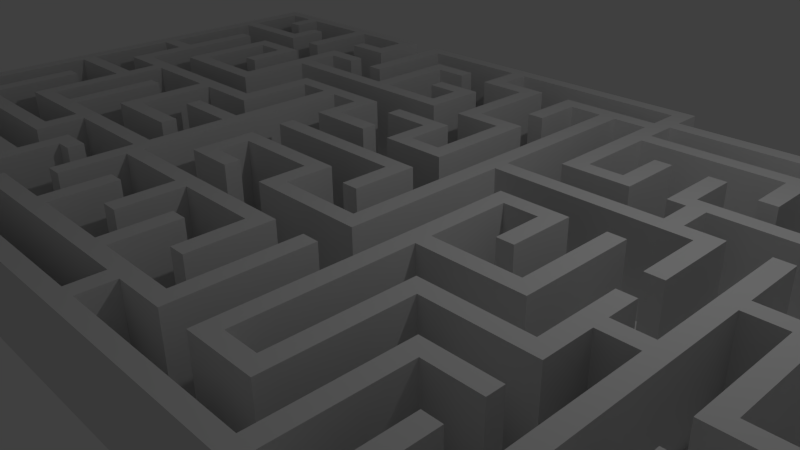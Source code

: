 # Source: maze_floor.blend  (saved by Blender 2.71.0; exported with 4.5.12 LTS)
import bpy
from mathutils import Matrix  # noqa: F401  (used for matrix-valued properties, if any)

bpy.ops.wm.read_factory_settings(use_empty=True)
scene = bpy.context.scene
scene.name = 'Scene'

# ---- collections
col_collection_1 = bpy.data.collections.new('Collection 1'); scene.collection.children.link(col_collection_1)

# ---- materials (node trees are filled in below, after node groups)
mat_material__1 = bpy.data.materials.new('Material__1')
mat_material__1.alpha_threshold = 0.0
mat_material__1.use_transparent_shadow = False
mat_material__1.roughness = 0.5
mat_material__1.line_color = (0.0, 0.0, 0.0, 1.0)

# ---- material node trees

# ---- world
world_world = bpy.data.worlds.new('World'); scene.world = world_world
world_world.color = (0.05088, 0.05088, 0.05088)
world_world.use_sun_shadow = False
world_world.sun_shadow_jitter_overblur = 0.0
world_world.cycles.sampling_method = 'MANUAL'
world_world.cycles.sample_map_resolution = 256

# ---- cameras
cam_camera = bpy.data.cameras.new('Camera')
cam_camera.clip_end = 100.0
cam_camera.lens = 35.0
cam_camera.sensor_width = 32.0
cam_camera.sensor_height = 18.0
cam_camera.ortho_scale = 7.314
cam_camera.dof.focus_distance = 0.0
cam_camera.dof.aperture_fstop = 128.0

# ---- lights
light_lamp = bpy.data.lights.new('Lamp', 'POINT')
light_lamp.transmission_factor = 0.0
light_lamp.cutoff_distance = 30.0
light_lamp.energy = 100.0
light_lamp.shadow_buffer_clip_start = 1.001
light_lamp.shadow_soft_size = 0.1
light_lamp.shadow_maximum_resolution = 0.006
light_lamp.use_absolute_resolution = True
light_lamp.cycles.use_multiple_importance_sampling = False

# ---- meshes
me_labirinto = bpy.data.meshes.new('LABIRINTO')
me_labirinto.from_pydata([(124.0, -93.97, 40.0), (124.0, -116.6, 40.0), (132.0, -116.6, 40.0), (132.0, -93.97, 40.0), (-116.0, -78.86, 40.0), (-124.0, -93.97, 40.0), (-124.0, -101.5, 40.0), (-124.0, -116.6, 40.0), (-124.0, -124.2, 40.0), (-236.0, -116.6, 40.0), (-244.0, -124.2, 40.0), (-236.0, -10.86, 40.0), (-236.0, -3.306, 40.0), (-236.0, 42.03, 40.0), (-236.0, 49.58, 40.0), (-220.0, 42.03, 40.0), (-220.0, 49.58, 40.0), (-212.0, 19.36, 40.0), (-220.0, 11.81, 40.0), (-196.0, 11.81, 40.0), (-188.0, 11.81, 40.0), (-148.0, 11.81, 40.0), (-140.0, 11.81, 40.0), (-116.0, 19.36, 40.0), (-108.0, 11.81, 40.0), (-108.0, 49.58, 40.0), (-116.0, 57.14, 40.0), (-92.0, 49.58, 40.0), (-84.0, 49.58, 40.0), (-92.0, -3.306, 40.0), (-92.0, -10.86, 40.0), (-124.0, -10.86, 40.0), (-124.0, -3.306, 40.0), (-140.0, -25.97, 40.0), (-148.0, -33.53, 40.0), (-108.0, -25.97, 40.0), (-108.0, -33.53, 40.0), (-196.0, -3.306, 40.0), (-196.0, -10.86, 40.0), (-188.0, -48.64, 40.0), (-196.0, -56.19, 40.0), (-172.0, -48.64, 40.0), (-164.0, -48.64, 40.0), (-172.0, -3.306, 40.0), (-164.0, -3.306, 40.0), (-220.0, -101.5, 40.0), (-220.0, -93.97, 40.0), (-124.0, -71.31, 40.0), (-108.0, -71.31, 40.0), (-108.0, -78.86, 40.0), (-116.0, -131.8, 40.0), (-124.0, -139.3, 40.0), (4.0, -131.8, 40.0), (12.0, -131.8, 40.0), (4.0, -116.6, 40.0), (12.0, -116.6, 40.0), (-12.0, -109.1, 40.0), (-20.0, -109.1, 40.0), (-60.0, -109.1, 40.0), (-68.0, -109.1, 40.0), (-100.0, -116.6, 40.0), (-100.0, -109.1, 40.0), (-68.0, -78.86, 40.0), (-60.0, -78.86, 40.0), (-20.0, -78.86, 40.0), (-12.0, -78.86, 40.0), (28.0, -109.1, 40.0), (36.0, -116.6, 40.0), (28.0, -56.19, 40.0), (36.0, -56.19, 40.0), (100.0, -131.8, 40.0), (108.0, -131.8, 40.0), (108.0, -78.86, 40.0), (100.0, -71.31, 40.0), (132.0, -71.31, 40.0), (132.0, -78.86, 40.0), (148.0, -131.8, 40.0), (156.0, -139.3, 40.0), (156.0, -93.97, 40.0), (156.0, -86.42, 40.0), (148.0, -33.53, 40.0), (148.0, -25.97, 40.0), (132.0, -33.53, 40.0), (132.0, -25.97, 40.0), (124.0, -48.64, 40.0), (132.0, -56.19, 40.0), (84.0, -56.19, 40.0), (76.0, -48.64, 40.0), (76.0, -109.1, 40.0), (84.0, -116.6, 40.0), (60.0, -109.1, 40.0), (52.0, -116.6, 40.0), (60.0, -33.53, 40.0), (60.0, -25.97, 40.0), (60.0, 11.81, 40.0), (52.0, 19.36, 40.0), (76.0, 11.81, 40.0), (84.0, 19.36, 40.0), (84.0, -10.86, 40.0), (76.0, -10.86, 40.0), (100.0, -25.97, 40.0), (108.0, -33.53, 40.0), (100.0, 19.36, 40.0), (108.0, 19.36, 40.0), (124.0, -10.86, 40.0), (132.0, -10.86, 40.0), (156.0, 4.25, 40.0), (156.0, 11.81, 40.0), (148.0, 42.03, 40.0), (156.0, 42.03, 40.0), (172.0, 4.25, 40.0), (180.0, 11.81, 40.0), (180.0, -41.08, 40.0), (172.0, -48.64, 40.0), (196.0, -41.08, 40.0), (196.0, -48.64, 40.0), (172.0, -86.42, 40.0), (180.0, -86.42, 40.0), (180.0, -71.31, 40.0), (172.0, -63.75, 40.0), (212.0, -63.75, 40.0), (220.0, -71.31, 40.0), (212.0, -25.97, 40.0), (220.0, -18.42, 40.0), (204.0, -18.42, 40.0), (196.0, -25.97, 40.0), (196.0, 11.81, 40.0), (204.0, 11.81, 40.0), (196.0, -86.42, 40.0), (196.0, -93.97, 40.0), (-236.0, 102.5, 40.0), (-236.0, 110.0, 40.0), (-236.0, 140.2, 40.0), (-244.0, 146.9, 40.0), (-220.0, 140.2, 40.0), (-212.0, 140.2, 40.0), (-172.0, 140.2, 40.0), (-164.0, 140.2, 40.0), (-132.0, 140.2, 40.0), (-124.0, 146.9, 40.0), (-132.0, 125.1, 40.0), (-124.0, 117.6, 40.0), (-148.0, 117.6, 40.0), (-148.0, 125.1, 40.0), (-164.0, 102.5, 40.0), (-172.0, 102.5, 40.0), (-212.0, 125.1, 40.0), (-220.0, 125.1, 40.0), (-196.0, 110.0, 40.0), (-188.0, 102.5, 40.0), (-196.0, 125.1, 40.0), (-188.0, 125.1, 40.0), (-220.0, 87.36, 40.0), (-212.0, 87.36, 40.0), (-68.0, 49.58, 40.0), (-60.0, 57.14, 40.0), (-60.0, 34.47, 40.0), (-68.0, 26.92, 40.0), (-36.0, 34.47, 40.0), (-36.0, 26.92, 40.0), (-92.0, -48.64, 40.0), (-84.0, -56.19, 40.0), (-92.0, -56.19, 40.0), (-84.0, -63.75, 40.0), (-44.0, -63.75, 40.0), (-36.0, -63.75, 40.0), (4.0, -63.75, 40.0), (12.0, -56.19, 40.0), (12.0, -93.97, 40.0), (4.0, -93.97, 40.0), (-36.0, -93.97, 40.0), (-44.0, -93.97, 40.0), (-84.0, -93.97, 40.0), (-92.0, -93.97, 40.0), (-140.0, -56.19, 40.0), (-148.0, -56.19, 40.0), (-148.0, -71.31, 40.0), (-140.0, -78.86, 40.0), (-212.0, -71.31, 40.0), (-220.0, -78.86, 40.0), (-220.0, -25.97, 40.0), (-212.0, -25.97, 40.0), (4.0, 4.25, 40.0), (4.0, -18.42, 40.0), (12.0, -18.42, 40.0), (12.0, 11.81, 40.0), (-68.0, 4.25, 40.0), (-68.0, 11.81, 40.0), (-172.0, 79.81, 40.0), (-172.0, 57.14, 40.0), (-164.0, 57.14, 40.0), (-164.0, 87.36, 40.0), (-188.0, 79.81, 40.0), (-196.0, 87.36, 40.0), (-188.0, 42.03, 40.0), (-196.0, 34.47, 40.0), (-148.0, 42.03, 40.0), (-140.0, 34.47, 40.0), (-140.0, 72.25, 40.0), (-140.0, 79.81, 40.0), (-140.0, 94.92, 40.0), (-148.0, 102.5, 40.0), (-124.0, 102.5, 40.0), (-124.0, 94.92, 40.0), (-84.0, 79.81, 40.0), (-76.0, 79.81, 40.0), (-76.0, 117.6, 40.0), (-84.0, 125.1, 40.0), (-60.0, 125.1, 40.0), (-60.0, 117.6, 40.0), (-44.0, 79.81, 40.0), (-36.0, 72.25, 40.0), (-44.0, 94.92, 40.0), (-36.0, 102.5, 40.0), (-60.0, 94.92, 40.0), (-60.0, 102.5, 40.0), (220.0, -86.42, 40.0), (212.0, -86.42, 40.0), (212.0, -109.1, 40.0), (220.0, -116.6, 40.0), (180.0, -116.6, 40.0), (172.0, -109.1, 40.0), (180.0, -131.8, 40.0), (172.0, -139.3, 40.0), (236.0, -131.8, 40.0), (244.0, -139.3, 40.0), (236.0, -3.306, 40.0), (236.0, 4.25, 40.0), (220.0, -3.306, 40.0), (220.0, 4.25, 40.0), (236.0, 49.58, 40.0), (244.0, 57.14, 40.0), (228.0, 57.14, 40.0), (220.0, 57.14, 40.0), (204.0, 49.58, 40.0), (204.0, 57.14, 40.0), (196.0, 34.47, 40.0), (204.0, 34.47, 40.0), (212.0, 26.92, 40.0), (212.0, 34.47, 40.0), (172.0, 26.92, 40.0), (172.0, 34.47, 40.0), (196.0, 87.36, 40.0), (204.0, 87.36, 40.0), (220.0, 125.1, 40.0), (228.0, 132.7, 40.0), (180.0, 125.1, 40.0), (172.0, 125.1, 40.0), (180.0, 110.0, 40.0), (180.0, 102.5, 40.0), (204.0, 110.0, 40.0), (204.0, 102.5, 40.0), (180.0, 79.81, 40.0), (172.0, 79.81, 40.0), (60.0, 125.1, 40.0), (60.0, 132.7, 40.0), (52.0, 125.1, 40.0), (52.0, 117.6, 40.0), (60.0, 110.0, 40.0), (60.0, 102.5, 40.0), (124.0, 102.5, 40.0), (132.0, 110.0, 40.0), (132.0, 79.81, 40.0), (124.0, 79.81, 40.0), (60.0, 64.69, 40.0), (52.0, 57.14, 40.0), (76.0, 64.69, 40.0), (84.0, 57.14, 40.0), (76.0, 87.36, 40.0), (84.0, 87.36, 40.0), (36.0, 117.6, 40.0), (28.0, 117.6, 40.0), (36.0, 42.03, 40.0), (36.0, 34.47, 40.0), (108.0, 42.03, 40.0), (116.0, 42.03, 40.0), (108.0, 57.14, 40.0), (116.0, 57.14, 40.0), (108.0, 64.69, 40.0), (100.0, 57.14, 40.0), (100.0, 87.36, 40.0), (108.0, 87.36, 40.0), (148.0, 64.69, 40.0), (156.0, 64.69, 40.0), (148.0, 110.0, 40.0), (156.0, 110.0, 40.0), (172.0, 57.14, 40.0), (180.0, 64.69, 40.0), (180.0, 49.58, 40.0), (172.0, 49.58, 40.0), (124.0, 34.47, 40.0), (132.0, 42.03, 40.0), (132.0, 4.25, 40.0), (124.0, 4.25, 40.0), (28.0, -33.53, 40.0), (36.0, -41.08, 40.0), (-12.0, -33.53, 40.0), (-20.0, -41.08, 40.0), (-20.0, -18.42, 40.0), (-12.0, -10.86, 40.0), (-60.0, -18.42, 40.0), (-68.0, -10.86, 40.0), (-60.0, -33.53, 40.0), (-68.0, -41.08, 40.0), (-44.0, -33.53, 40.0), (-44.0, -41.08, 40.0), (12.0, 117.6, 40.0), (4.0, 125.1, 40.0), (12.0, 94.92, 40.0), (4.0, 94.92, 40.0), (52.0, 140.2, 40.0), (60.0, 146.9, 40.0), (-36.0, 140.2, 40.0), (-44.0, 140.2, 40.0), (-36.0, 125.1, 40.0), (-44.0, 117.6, 40.0), (-20.0, 117.6, 40.0), (-12.0, 125.1, 40.0), (-12.0, 79.81, 40.0), (-20.0, 72.25, 40.0), (4.0, 72.25, 40.0), (12.0, 79.81, 40.0), (4.0, 34.47, 40.0), (12.0, 26.92, 40.0), (-12.0, 34.47, 40.0), (-20.0, 26.92, 40.0), (-20.0, 49.58, 40.0), (-12.0, 57.14, 40.0), (-44.0, 49.58, 40.0), (-44.0, 57.14, 40.0), (-100.0, 140.2, 40.0), (-108.0, 146.9, 40.0), (-100.0, 94.92, 40.0), (-108.0, 94.92, 40.0), (132.0, -116.6, 0.0), (132.0, -93.97, 0.0), (124.0, -116.6, 0.0), (124.0, -93.97, 0.0), (-92.0, -48.64, 0.0), (-164.0, -48.64, 0.0), (-92.0, -10.86, 0.0), (-124.0, -10.86, 0.0), (-124.0, -3.306, 0.0), (-92.0, -3.306, 0.0), (-92.0, 49.58, 0.0), (-108.0, 49.58, 0.0), (-108.0, 11.81, 0.0), (-140.0, 11.81, 0.0), (-140.0, -25.97, 0.0), (-108.0, -25.97, 0.0), (-108.0, -33.53, 0.0), (-148.0, -33.53, 0.0), (-148.0, 11.81, 0.0), (-188.0, 11.81, 0.0), (-188.0, -48.64, 0.0), (-172.0, -48.64, 0.0), (-172.0, -3.306, 0.0), (-164.0, -3.306, 0.0), (-196.0, -56.19, 0.0), (-148.0, -56.19, 0.0), (-196.0, -10.86, 0.0), (-236.0, -10.86, 0.0), (-196.0, -3.306, 0.0), (-236.0, -3.306, 0.0), (-196.0, 11.81, 0.0), (-220.0, 11.81, 0.0), (-220.0, 42.03, 0.0), (-236.0, 42.03, 0.0), (-236.0, -116.6, 0.0), (-124.0, -116.6, 0.0), (-124.0, -101.5, 0.0), (-220.0, -101.5, 0.0), (-220.0, -93.97, 0.0), (-124.0, -93.97, 0.0), (-124.0, -71.31, 0.0), (-108.0, -71.31, 0.0), (-108.0, -78.86, 0.0), (-116.0, -78.86, 0.0), (-116.0, -131.8, 0.0), (4.0, -131.8, 0.0), (4.0, -116.6, 0.0), (-100.0, -116.6, 0.0), (-100.0, -109.1, 0.0), (-68.0, -109.1, 0.0), (-68.0, -78.86, 0.0), (-60.0, -78.86, 0.0), (-60.0, -109.1, 0.0), (-20.0, -109.1, 0.0), (-20.0, -78.86, 0.0), (-12.0, -78.86, 0.0), (-12.0, -109.1, 0.0), (28.0, -109.1, 0.0), (28.0, -56.19, 0.0), (36.0, -56.19, 0.0), (36.0, -116.6, 0.0), (12.0, -116.6, 0.0), (12.0, -131.8, 0.0), (100.0, -131.8, 0.0), (100.0, -71.31, 0.0), (132.0, -71.31, 0.0), (132.0, -78.86, 0.0), (108.0, -78.86, 0.0), (108.0, -131.8, 0.0), (148.0, -131.8, 0.0), (148.0, -33.53, 0.0), (132.0, -33.53, 0.0), (132.0, -56.19, 0.0), (84.0, -56.19, 0.0), (84.0, -116.6, 0.0), (52.0, -116.6, 0.0), (52.0, 19.36, 0.0), (84.0, 19.36, 0.0), (84.0, -10.86, 0.0), (76.0, -10.86, 0.0), (76.0, 11.81, 0.0), (60.0, 11.81, 0.0), (60.0, -25.97, 0.0), (100.0, -25.97, 0.0), (100.0, 19.36, 0.0), (108.0, 19.36, 0.0), (108.0, -33.53, 0.0), (60.0, -33.53, 0.0), (60.0, -109.1, 0.0), (76.0, -109.1, 0.0), (76.0, -48.64, 0.0), (124.0, -48.64, 0.0), (124.0, -10.86, 0.0), (132.0, -10.86, 0.0), (132.0, -25.97, 0.0), (148.0, -25.97, 0.0), (148.0, 42.03, 0.0), (156.0, 42.03, 0.0), (156.0, 11.81, 0.0), (180.0, 11.81, 0.0), (180.0, -41.08, 0.0), (196.0, -41.08, 0.0), (196.0, -48.64, 0.0), (172.0, -48.64, 0.0), (172.0, 4.25, 0.0), (156.0, 4.25, 0.0), (156.0, -86.42, 0.0), (172.0, -86.42, 0.0), (172.0, -63.75, 0.0), (212.0, -63.75, 0.0), (212.0, -25.97, 0.0), (196.0, -25.97, 0.0), (196.0, 11.81, 0.0), (204.0, 11.81, 0.0), (204.0, -18.42, 0.0), (220.0, -18.42, 0.0), (220.0, -71.31, 0.0), (180.0, -71.31, 0.0), (180.0, -86.42, 0.0), (196.0, -86.42, 0.0), (196.0, -93.97, 0.0), (156.0, -93.97, 0.0), (156.0, -139.3, 0.0), (-124.0, -139.3, 0.0), (-124.0, -124.2, 0.0), (-244.0, -124.2, 0.0), (-244.0, 146.9, 0.0), (-124.0, 146.9, 0.0), (-124.0, 117.6, 0.0), (-148.0, 117.6, 0.0), (-148.0, 125.1, 0.0), (-132.0, 125.1, 0.0), (-132.0, 140.2, 0.0), (-164.0, 140.2, 0.0), (-164.0, 102.5, 0.0), (-172.0, 102.5, 0.0), (-172.0, 140.2, 0.0), (-212.0, 140.2, 0.0), (-212.0, 125.1, 0.0), (-220.0, 125.1, 0.0), (-220.0, 140.2, 0.0), (-236.0, 140.2, 0.0), (-236.0, 110.0, 0.0), (-196.0, 110.0, 0.0), (-196.0, 125.1, 0.0), (-188.0, 125.1, 0.0), (-188.0, 102.5, 0.0), (-236.0, 102.5, 0.0), (-236.0, 49.58, 0.0), (-220.0, 49.58, 0.0), (-220.0, 87.36, 0.0), (-212.0, 87.36, 0.0), (-212.0, 19.36, 0.0), (-116.0, 19.36, 0.0), (-116.0, 57.14, 0.0), (-60.0, 57.14, 0.0), (-60.0, 34.47, 0.0), (-36.0, 34.47, 0.0), (-36.0, 26.92, 0.0), (-68.0, 26.92, 0.0), (-68.0, 49.58, 0.0), (-84.0, 49.58, 0.0), (-84.0, -56.19, 0.0), (12.0, -56.19, 0.0), (12.0, -93.97, 0.0), (4.0, -93.97, 0.0), (4.0, -63.75, 0.0), (-36.0, -63.75, 0.0), (-36.0, -93.97, 0.0), (-44.0, -93.97, 0.0), (-44.0, -63.75, 0.0), (-84.0, -63.75, 0.0), (-84.0, -93.97, 0.0), (-92.0, -93.97, 0.0), (-92.0, -56.19, 0.0), (-140.0, -56.19, 0.0), (-140.0, -78.86, 0.0), (-220.0, -78.86, 0.0), (-220.0, -25.97, 0.0), (-212.0, -25.97, 0.0), (-212.0, -71.31, 0.0), (-148.0, -71.31, 0.0), (12.0, -18.42, 0.0), (12.0, 11.81, 0.0), (4.0, -18.42, 0.0), (4.0, 4.25, 0.0), (-68.0, 4.25, 0.0), (-68.0, 11.81, 0.0), (-140.0, 34.47, 0.0), (-140.0, 72.25, 0.0), (-196.0, 34.47, 0.0), (-196.0, 87.36, 0.0), (-164.0, 87.36, 0.0), (-164.0, 57.14, 0.0), (-172.0, 57.14, 0.0), (-172.0, 79.81, 0.0), (-188.0, 79.81, 0.0), (-188.0, 42.03, 0.0), (-148.0, 42.03, 0.0), (-148.0, 102.5, 0.0), (-124.0, 102.5, 0.0), (-124.0, 94.92, 0.0), (-140.0, 94.92, 0.0), (-140.0, 79.81, 0.0), (-84.0, 79.81, 0.0), (-84.0, 125.1, 0.0), (-60.0, 125.1, 0.0), (-60.0, 117.6, 0.0), (-76.0, 117.6, 0.0), (-76.0, 79.81, 0.0), (-44.0, 79.81, 0.0), (-44.0, 94.92, 0.0), (-60.0, 94.92, 0.0), (-60.0, 102.5, 0.0), (-36.0, 102.5, 0.0), (-36.0, 72.25, 0.0), (244.0, -139.3, 0.0), (244.0, 57.14, 0.0), (172.0, -139.3, 0.0), (172.0, -109.1, 0.0), (212.0, -109.1, 0.0), (212.0, -86.42, 0.0), (220.0, -86.42, 0.0), (220.0, -116.6, 0.0), (180.0, -116.6, 0.0), (180.0, -131.8, 0.0), (236.0, -131.8, 0.0), (236.0, -3.306, 0.0), (220.0, -3.306, 0.0), (220.0, 4.25, 0.0), (236.0, 4.25, 0.0), (236.0, 49.58, 0.0), (204.0, 49.58, 0.0), (204.0, 34.47, 0.0), (212.0, 34.47, 0.0), (212.0, 26.92, 0.0), (172.0, 26.92, 0.0), (172.0, 34.47, 0.0), (196.0, 34.47, 0.0), (196.0, 87.36, 0.0), (204.0, 87.36, 0.0), (204.0, 57.14, 0.0), (220.0, 57.14, 0.0), (220.0, 125.1, 0.0), (180.0, 125.1, 0.0), (180.0, 110.0, 0.0), (204.0, 110.0, 0.0), (204.0, 102.5, 0.0), (180.0, 102.5, 0.0), (180.0, 79.81, 0.0), (172.0, 79.81, 0.0), (172.0, 125.1, 0.0), (60.0, 125.1, 0.0), (60.0, 110.0, 0.0), (132.0, 110.0, 0.0), (132.0, 79.81, 0.0), (124.0, 79.81, 0.0), (124.0, 102.5, 0.0), (60.0, 102.5, 0.0), (60.0, 64.69, 0.0), (76.0, 64.69, 0.0), (76.0, 87.36, 0.0), (84.0, 87.36, 0.0), (84.0, 57.14, 0.0), (52.0, 57.14, 0.0), (52.0, 117.6, 0.0), (36.0, 117.6, 0.0), (36.0, 42.03, 0.0), (108.0, 42.03, 0.0), (108.0, 57.14, 0.0), (100.0, 57.14, 0.0), (100.0, 87.36, 0.0), (108.0, 87.36, 0.0), (108.0, 64.69, 0.0), (148.0, 64.69, 0.0), (148.0, 110.0, 0.0), (156.0, 110.0, 0.0), (156.0, 64.69, 0.0), (180.0, 64.69, 0.0), (180.0, 49.58, 0.0), (172.0, 49.58, 0.0), (172.0, 57.14, 0.0), (116.0, 57.14, 0.0), (116.0, 42.03, 0.0), (132.0, 42.03, 0.0), (132.0, 4.25, 0.0), (124.0, 4.25, 0.0), (124.0, 34.47, 0.0), (36.0, 34.47, 0.0), (36.0, -41.08, 0.0), (-20.0, -41.08, 0.0), (-20.0, -18.42, 0.0), (-60.0, -18.42, 0.0), (-60.0, -33.53, 0.0), (-44.0, -33.53, 0.0), (-44.0, -41.08, 0.0), (-68.0, -41.08, 0.0), (-68.0, -10.86, 0.0), (-12.0, -10.86, 0.0), (-12.0, -33.53, 0.0), (28.0, -33.53, 0.0), (28.0, 117.6, 0.0), (12.0, 117.6, 0.0), (12.0, 94.92, 0.0), (4.0, 94.92, 0.0), (4.0, 125.1, 0.0), (52.0, 125.1, 0.0), (52.0, 140.2, 0.0), (-36.0, 140.2, 0.0), (-36.0, 125.1, 0.0), (-12.0, 125.1, 0.0), (-12.0, 79.81, 0.0), (12.0, 79.81, 0.0), (12.0, 26.92, 0.0), (-20.0, 26.92, 0.0), (-20.0, 49.58, 0.0), (-44.0, 49.58, 0.0), (-44.0, 57.14, 0.0), (-12.0, 57.14, 0.0), (-12.0, 34.47, 0.0), (4.0, 34.47, 0.0), (4.0, 72.25, 0.0), (-20.0, 72.25, 0.0), (-20.0, 117.6, 0.0), (-44.0, 117.6, 0.0), (-44.0, 140.2, 0.0), (-100.0, 140.2, 0.0), (-100.0, 94.92, 0.0), (-108.0, 94.92, 0.0), (-108.0, 146.9, 0.0), (60.0, 146.9, 0.0), (60.0, 132.7, 0.0), (228.0, 132.7, 0.0), (228.0, 57.14, 0.0), (-244.0, -124.2, 0.0), (-244.0, 146.9, 0.0), (243.8, -124.2, 0.0), (243.8, 146.9, 0.0), (156.0, -124.2, 0.0), (-124.0, -124.2, 0.0), (244.0, -124.0, 0.0), (172.0, -124.0, 0.0), (244.0, 57.14, 0.0), (244.0, -139.3, 0.0), (244.0, 57.14, 0.0), (59.3, -124.2, 0.0), (59.3, 146.9, 0.0), (60.0, -139.0, 0.0), (228.0, -139.0, 0.0), (156.0, -124.1, 0.0), (-124.0, -124.1, 0.0), (226.5, -139.3, 0.0), (226.5, 57.14, 0.0)], [(668, 459), (460, 669), (672, 673), (672, 456), (457, 673), (674, 675), (674, 550), (552, 675)], [(0, 1, 2), (2, 3, 0), (4, 5, 6), (6, 7, 4), (7, 8, 4), (7, 9, 8), (9, 10, 8), (9, 11, 10), (12, 11, 10), (12, 13, 10), (13, 14, 10), (13, 15, 14), (15, 16, 14), (15, 17, 16), (15, 18, 17), (18, 19, 17), (19, 20, 17), (20, 21, 17), (21, 22, 17), (22, 23, 17), (22, 24, 23), (24, 25, 23), (25, 26, 23), (25, 27, 26), (27, 28, 26), (27, 29, 28), (29, 30, 28), (29, 31, 30), (29, 32, 31), (21, 33, 22), (21, 34, 33), (34, 35, 33), (34, 36, 35), (19, 37, 20), (37, 38, 20), (38, 39, 20), (38, 40, 39), (40, 41, 39), (40, 42, 41), (42, 43, 41), (42, 44, 43), (37, 11, 38), (37, 12, 11), (5, 45, 6), (5, 46, 45), (4, 47, 5), (4, 48, 47), (4, 49, 48), (8, 50, 4), (8, 51, 50), (51, 52, 50), (51, 53, 52), (53, 54, 52), (53, 55, 54), (55, 56, 54), (56, 57, 54), (57, 58, 54), (58, 59, 54), (59, 60, 54), (59, 61, 60), (58, 62, 59), (58, 63, 62), (56, 64, 57), (56, 65, 64), (55, 66, 56), (55, 67, 66), (67, 68, 66), (67, 69, 68), (51, 70, 53), (51, 71, 70), (71, 72, 70), (72, 73, 70), (72, 74, 73), (72, 75, 74), (51, 76, 71), (51, 77, 76), (77, 78, 76), (78, 79, 76), (79, 80, 76), (79, 81, 80), (81, 82, 80), (81, 83, 82), (83, 84, 82), (84, 85, 82), (84, 86, 85), (84, 87, 86), (87, 88, 86), (88, 89, 86), (88, 90, 89), (90, 91, 89), (90, 92, 91), (92, 93, 91), (93, 94, 91), (94, 95, 91), (94, 96, 95), (96, 97, 95), (96, 98, 97), (96, 99, 98), (92, 100, 93), (92, 101, 100), (101, 102, 100), (101, 103, 102), (83, 104, 84), (83, 105, 104), (79, 106, 81), (106, 107, 81), (107, 108, 81), (107, 109, 108), (106, 110, 107), (110, 111, 107), (110, 112, 111), (110, 113, 112), (113, 114, 112), (113, 115, 114), (78, 116, 79), (78, 117, 116), (117, 118, 116), (118, 119, 116), (118, 120, 119), (118, 121, 120), (121, 122, 120), (121, 123, 122), (123, 124, 122), (124, 125, 122), (124, 126, 125), (124, 127, 126), (78, 128, 117), (78, 129, 128), (14, 130, 10), (130, 131, 10), (131, 132, 10), (132, 133, 10), (132, 134, 133), (134, 135, 133), (135, 136, 133), (136, 137, 133), (137, 138, 133), (138, 139, 133), (138, 140, 139), (140, 141, 139), (140, 142, 141), (140, 143, 142), (136, 144, 137), (136, 145, 144), (134, 146, 135), (134, 147, 146), (130, 148, 131), (130, 149, 148), (149, 150, 148), (149, 151, 150), (17, 152, 16), (17, 153, 152), (28, 154, 26), (154, 155, 26), (154, 156, 155), (154, 157, 156), (157, 158, 156), (157, 159, 158), (30, 160, 28), (160, 161, 28), (160, 162, 161), (162, 163, 161), (163, 164, 161), (164, 165, 161), (165, 166, 161), (166, 167, 161), (166, 168, 167), (166, 169, 168), (164, 170, 165), (164, 171, 170), (162, 172, 163), (162, 173, 172), (160, 174, 162), (160, 175, 174), (175, 176, 174), (176, 177, 174), (176, 178, 177), (178, 179, 177), (178, 180, 179), (178, 181, 180), (40, 175, 42), (160, 42, 175), (182, 183, 184), (184, 185, 182), (185, 186, 182), (185, 187, 186), (188, 189, 190), (190, 191, 188), (191, 192, 188), (191, 193, 192), (193, 194, 192), (193, 195, 194), (195, 196, 194), (195, 197, 196), (197, 198, 196), (198, 199, 196), (199, 200, 196), (200, 201, 196), (200, 202, 201), (200, 203, 202), (198, 204, 199), (198, 205, 204), (205, 206, 204), (206, 207, 204), (206, 208, 207), (206, 209, 208), (198, 210, 205), (198, 211, 210), (211, 212, 210), (211, 213, 212), (213, 214, 212), (213, 215, 214), (216, 217, 218), (218, 219, 216), (218, 220, 219), (218, 221, 220), (221, 222, 220), (221, 223, 222), (223, 224, 222), (223, 225, 224), (225, 226, 224), (225, 227, 226), (227, 228, 226), (227, 229, 228), (225, 230, 227), (225, 231, 230), (231, 232, 230), (232, 233, 230), (233, 234, 230), (233, 235, 234), (235, 236, 234), (236, 237, 234), (236, 238, 237), (238, 239, 237), (236, 240, 238), (236, 241, 240), (235, 242, 236), (235, 243, 242), (232, 244, 233), (232, 245, 244), (245, 246, 244), (245, 247, 246), (247, 248, 246), (247, 249, 248), (249, 250, 248), (249, 251, 250), (247, 252, 249), (247, 253, 252), (245, 254, 247), (245, 255, 254), (255, 256, 254), (256, 257, 254), (257, 258, 254), (257, 259, 258), (259, 260, 258), (260, 261, 258), (260, 262, 261), (260, 263, 262), (257, 264, 259), (257, 265, 264), (265, 266, 264), (265, 267, 266), (267, 268, 266), (267, 269, 268), (256, 270, 257), (256, 271, 270), (271, 272, 270), (271, 273, 272), (273, 274, 272), (273, 275, 274), (275, 276, 274), (275, 277, 276), (277, 278, 276), (278, 279, 276), (278, 280, 279), (278, 281, 280), (277, 282, 278), (277, 283, 282), (283, 284, 282), (283, 285, 284), (277, 286, 283), (286, 287, 283), (286, 288, 287), (286, 289, 288), (273, 290, 275), (290, 291, 275), (290, 292, 291), (290, 293, 292), (271, 294, 273), (294, 295, 273), (294, 296, 295), (296, 297, 295), (296, 298, 297), (296, 299, 298), (299, 300, 298), (299, 301, 300), (301, 302, 300), (301, 303, 302), (303, 304, 302), (303, 305, 304), (256, 306, 271), (256, 307, 306), (307, 308, 306), (307, 309, 308), (255, 310, 256), (255, 311, 310), (311, 312, 310), (311, 313, 312), (313, 314, 312), (313, 315, 314), (315, 316, 314), (316, 317, 314), (316, 318, 317), (316, 319, 318), (319, 320, 318), (320, 321, 318), (320, 322, 321), (322, 323, 321), (322, 324, 323), (324, 325, 323), (324, 326, 325), (324, 327, 326), (327, 328, 326), (327, 329, 328), (311, 330, 313), (311, 331, 330), (331, 332, 330), (331, 333, 332), (2, 334, 335), (2, 335, 3), (1, 336, 334), (1, 334, 2), (0, 337, 336), (0, 336, 1), (3, 335, 337), (3, 337, 0), (160, 338, 339), (160, 339, 42), (30, 340, 338), (30, 338, 160), (31, 341, 340), (31, 340, 30), (32, 342, 341), (32, 341, 31), (29, 343, 342), (29, 342, 32), (27, 344, 343), (27, 343, 29), (25, 345, 344), (25, 344, 27), (24, 346, 345), (24, 345, 25), (22, 347, 346), (22, 346, 24), (33, 348, 347), (33, 347, 22), (35, 349, 348), (35, 348, 33), (36, 350, 349), (36, 349, 35), (34, 351, 350), (34, 350, 36), (21, 352, 351), (21, 351, 34), (20, 353, 352), (20, 352, 21), (39, 354, 353), (39, 353, 20), (41, 355, 354), (41, 354, 39), (43, 356, 355), (43, 355, 41), (44, 357, 356), (44, 356, 43), (42, 339, 357), (42, 357, 44), (40, 358, 359), (40, 359, 175), (38, 360, 358), (38, 358, 40), (11, 361, 360), (11, 360, 38), (37, 362, 363), (37, 363, 12), (19, 364, 362), (19, 362, 37), (18, 365, 364), (18, 364, 19), (15, 366, 365), (15, 365, 18), (13, 367, 366), (13, 366, 15), (12, 363, 367), (12, 367, 13), (9, 368, 361), (9, 361, 11), (7, 369, 368), (7, 368, 9), (6, 370, 369), (6, 369, 7), (45, 371, 370), (45, 370, 6), (46, 372, 371), (46, 371, 45), (5, 373, 372), (5, 372, 46), (47, 374, 373), (47, 373, 5), (48, 375, 374), (48, 374, 47), (49, 376, 375), (49, 375, 48), (4, 377, 376), (4, 376, 49), (50, 378, 377), (50, 377, 4), (52, 379, 378), (52, 378, 50), (54, 380, 379), (54, 379, 52), (60, 381, 380), (60, 380, 54), (61, 382, 381), (61, 381, 60), (59, 383, 382), (59, 382, 61), (62, 384, 383), (62, 383, 59), (63, 385, 384), (63, 384, 62), (58, 386, 385), (58, 385, 63), (57, 387, 386), (57, 386, 58), (64, 388, 387), (64, 387, 57), (65, 389, 388), (65, 388, 64), (56, 390, 389), (56, 389, 65), (66, 391, 390), (66, 390, 56), (68, 392, 391), (68, 391, 66), (69, 393, 392), (69, 392, 68), (67, 394, 393), (67, 393, 69), (55, 395, 394), (55, 394, 67), (53, 396, 395), (53, 395, 55), (70, 397, 396), (70, 396, 53), (73, 398, 397), (73, 397, 70), (74, 399, 398), (74, 398, 73), (75, 400, 399), (75, 399, 74), (72, 401, 400), (72, 400, 75), (71, 402, 401), (71, 401, 72), (76, 403, 402), (76, 402, 71), (80, 404, 403), (80, 403, 76), (82, 405, 404), (82, 404, 80), (85, 406, 405), (85, 405, 82), (86, 407, 406), (86, 406, 85), (89, 408, 407), (89, 407, 86), (91, 409, 408), (91, 408, 89), (95, 410, 409), (95, 409, 91), (97, 411, 410), (97, 410, 95), (98, 412, 411), (98, 411, 97), (99, 413, 412), (99, 412, 98), (96, 414, 413), (96, 413, 99), (94, 415, 414), (94, 414, 96), (93, 416, 415), (93, 415, 94), (100, 417, 416), (100, 416, 93), (102, 418, 417), (102, 417, 100), (103, 419, 418), (103, 418, 102), (101, 420, 419), (101, 419, 103), (92, 421, 420), (92, 420, 101), (90, 422, 421), (90, 421, 92), (88, 423, 422), (88, 422, 90), (87, 424, 423), (87, 423, 88), (84, 425, 424), (84, 424, 87), (104, 426, 425), (104, 425, 84), (105, 427, 426), (105, 426, 104), (83, 428, 427), (83, 427, 105), (81, 429, 428), (81, 428, 83), (108, 430, 429), (108, 429, 81), (109, 431, 430), (109, 430, 108), (107, 432, 431), (107, 431, 109), (111, 433, 432), (111, 432, 107), (112, 434, 433), (112, 433, 111), (114, 435, 434), (114, 434, 112), (115, 436, 435), (115, 435, 114), (113, 437, 436), (113, 436, 115), (110, 438, 437), (110, 437, 113), (106, 439, 438), (106, 438, 110), (79, 440, 439), (79, 439, 106), (116, 441, 440), (116, 440, 79), (119, 442, 441), (119, 441, 116), (120, 443, 442), (120, 442, 119), (122, 444, 443), (122, 443, 120), (125, 445, 444), (125, 444, 122), (126, 446, 445), (126, 445, 125), (127, 447, 446), (127, 446, 126), (124, 448, 447), (124, 447, 127), (123, 449, 448), (123, 448, 124), (121, 450, 449), (121, 449, 123), (118, 451, 450), (118, 450, 121), (117, 452, 451), (117, 451, 118), (128, 453, 452), (128, 452, 117), (129, 454, 453), (129, 453, 128), (78, 455, 454), (78, 454, 129), (77, 456, 455), (77, 455, 78), (51, 457, 456), (51, 456, 77), (8, 458, 457), (8, 457, 51), (10, 459, 458), (10, 458, 8), (133, 460, 459), (133, 459, 10), (139, 461, 460), (139, 460, 133), (141, 462, 461), (141, 461, 139), (142, 463, 462), (142, 462, 141), (143, 464, 463), (143, 463, 142), (140, 465, 464), (140, 464, 143), (138, 466, 465), (138, 465, 140), (137, 467, 466), (137, 466, 138), (144, 468, 467), (144, 467, 137), (145, 469, 468), (145, 468, 144), (136, 470, 469), (136, 469, 145), (135, 471, 470), (135, 470, 136), (146, 472, 471), (146, 471, 135), (147, 473, 472), (147, 472, 146), (134, 474, 473), (134, 473, 147), (132, 475, 474), (132, 474, 134), (131, 476, 475), (131, 475, 132), (148, 477, 476), (148, 476, 131), (150, 478, 477), (150, 477, 148), (151, 479, 478), (151, 478, 150), (149, 480, 479), (149, 479, 151), (130, 481, 480), (130, 480, 149), (14, 482, 481), (14, 481, 130), (16, 483, 482), (16, 482, 14), (152, 484, 483), (152, 483, 16), (153, 485, 484), (153, 484, 152), (17, 486, 485), (17, 485, 153), (23, 487, 486), (23, 486, 17), (26, 488, 487), (26, 487, 23), (155, 489, 488), (155, 488, 26), (156, 490, 489), (156, 489, 155), (158, 491, 490), (158, 490, 156), (159, 492, 491), (159, 491, 158), (157, 493, 492), (157, 492, 159), (154, 494, 493), (154, 493, 157), (28, 495, 494), (28, 494, 154), (161, 496, 495), (161, 495, 28), (167, 497, 496), (167, 496, 161), (168, 498, 497), (168, 497, 167), (169, 499, 498), (169, 498, 168), (166, 500, 499), (166, 499, 169), (165, 501, 500), (165, 500, 166), (170, 502, 501), (170, 501, 165), (171, 503, 502), (171, 502, 170), (164, 504, 503), (164, 503, 171), (163, 505, 504), (163, 504, 164), (172, 506, 505), (172, 505, 163), (173, 507, 506), (173, 506, 172), (162, 508, 507), (162, 507, 173), (174, 509, 508), (174, 508, 162), (177, 510, 509), (177, 509, 174), (179, 511, 510), (179, 510, 177), (180, 512, 511), (180, 511, 179), (181, 513, 512), (181, 512, 180), (178, 514, 513), (178, 513, 181), (176, 515, 514), (176, 514, 178), (175, 359, 515), (175, 515, 176), (184, 516, 517), (184, 517, 185), (183, 518, 516), (183, 516, 184), (182, 519, 518), (182, 518, 183), (186, 520, 519), (186, 519, 182), (187, 521, 520), (187, 520, 186), (185, 517, 521), (185, 521, 187), (197, 522, 523), (197, 523, 198), (195, 524, 522), (195, 522, 197), (193, 525, 524), (193, 524, 195), (191, 526, 525), (191, 525, 193), (190, 527, 526), (190, 526, 191), (189, 528, 527), (189, 527, 190), (188, 529, 528), (188, 528, 189), (192, 530, 529), (192, 529, 188), (194, 531, 530), (194, 530, 192), (196, 532, 531), (196, 531, 194), (201, 533, 532), (201, 532, 196), (202, 534, 533), (202, 533, 201), (203, 535, 534), (203, 534, 202), (200, 536, 535), (200, 535, 203), (199, 537, 536), (199, 536, 200), (204, 538, 537), (204, 537, 199), (207, 539, 538), (207, 538, 204), (208, 540, 539), (208, 539, 207), (209, 541, 540), (209, 540, 208), (206, 542, 541), (206, 541, 209), (205, 543, 542), (205, 542, 206), (210, 544, 543), (210, 543, 205), (212, 545, 544), (212, 544, 210), (214, 546, 545), (214, 545, 212), (215, 547, 546), (215, 546, 214), (213, 548, 547), (213, 547, 215), (211, 549, 548), (211, 548, 213), (198, 523, 549), (198, 549, 211), (225, 550, 551), (225, 551, 231), (223, 552, 550), (223, 550, 225), (221, 553, 552), (221, 552, 223), (218, 554, 553), (218, 553, 221), (217, 555, 554), (217, 554, 218), (216, 556, 555), (216, 555, 217), (219, 557, 556), (219, 556, 216), (220, 558, 557), (220, 557, 219), (222, 559, 558), (222, 558, 220), (224, 560, 559), (224, 559, 222), (226, 561, 560), (226, 560, 224), (228, 562, 561), (228, 561, 226), (229, 563, 562), (229, 562, 228), (227, 564, 563), (227, 563, 229), (230, 565, 564), (230, 564, 227), (234, 566, 565), (234, 565, 230), (237, 567, 566), (237, 566, 234), (239, 568, 567), (239, 567, 237), (238, 569, 568), (238, 568, 239), (240, 570, 569), (240, 569, 238), (241, 571, 570), (241, 570, 240), (236, 572, 571), (236, 571, 241), (242, 573, 572), (242, 572, 236), (243, 574, 573), (243, 573, 242), (235, 575, 574), (235, 574, 243), (233, 576, 575), (233, 575, 235), (244, 577, 576), (244, 576, 233), (246, 578, 577), (246, 577, 244), (248, 579, 578), (248, 578, 246), (250, 580, 579), (250, 579, 248), (251, 581, 580), (251, 580, 250), (249, 582, 581), (249, 581, 251), (252, 583, 582), (252, 582, 249), (253, 584, 583), (253, 583, 252), (247, 585, 584), (247, 584, 253), (254, 586, 585), (254, 585, 247), (258, 587, 586), (258, 586, 254), (261, 588, 587), (261, 587, 258), (262, 589, 588), (262, 588, 261), (263, 590, 589), (263, 589, 262), (260, 591, 590), (260, 590, 263), (259, 592, 591), (259, 591, 260), (264, 593, 592), (264, 592, 259), (266, 594, 593), (266, 593, 264), (268, 595, 594), (268, 594, 266), (269, 596, 595), (269, 595, 268), (267, 597, 596), (267, 596, 269), (265, 598, 597), (265, 597, 267), (257, 599, 598), (257, 598, 265), (270, 600, 599), (270, 599, 257), (272, 601, 600), (272, 600, 270), (274, 602, 601), (274, 601, 272), (276, 603, 602), (276, 602, 274), (279, 604, 603), (279, 603, 276), (280, 605, 604), (280, 604, 279), (281, 606, 605), (281, 605, 280), (278, 607, 606), (278, 606, 281), (282, 608, 607), (282, 607, 278), (284, 609, 608), (284, 608, 282), (285, 610, 609), (285, 609, 284), (283, 611, 610), (283, 610, 285), (287, 612, 611), (287, 611, 283), (288, 613, 612), (288, 612, 287), (289, 614, 613), (289, 613, 288), (286, 615, 614), (286, 614, 289), (277, 616, 615), (277, 615, 286), (275, 617, 616), (275, 616, 277), (291, 618, 617), (291, 617, 275), (292, 619, 618), (292, 618, 291), (293, 620, 619), (293, 619, 292), (290, 621, 620), (290, 620, 293), (273, 622, 621), (273, 621, 290), (295, 623, 622), (295, 622, 273), (297, 624, 623), (297, 623, 295), (298, 625, 624), (298, 624, 297), (300, 626, 625), (300, 625, 298), (302, 627, 626), (302, 626, 300), (304, 628, 627), (304, 627, 302), (305, 629, 628), (305, 628, 304), (303, 630, 629), (303, 629, 305), (301, 631, 630), (301, 630, 303), (299, 632, 631), (299, 631, 301), (296, 633, 632), (296, 632, 299), (294, 634, 633), (294, 633, 296), (271, 635, 634), (271, 634, 294), (306, 636, 635), (306, 635, 271), (308, 637, 636), (308, 636, 306), (309, 638, 637), (309, 637, 308), (307, 639, 638), (307, 638, 309), (256, 640, 639), (256, 639, 307), (310, 641, 640), (310, 640, 256), (312, 642, 641), (312, 641, 310), (314, 643, 642), (314, 642, 312), (317, 644, 643), (317, 643, 314), (318, 645, 644), (318, 644, 317), (321, 646, 645), (321, 645, 318), (323, 647, 646), (323, 646, 321), (325, 648, 647), (325, 647, 323), (326, 649, 648), (326, 648, 325), (328, 650, 649), (328, 649, 326), (329, 651, 650), (329, 650, 328), (327, 652, 651), (327, 651, 329), (324, 653, 652), (324, 652, 327), (322, 654, 653), (322, 653, 324), (320, 655, 654), (320, 654, 322), (319, 656, 655), (319, 655, 320), (316, 657, 656), (316, 656, 319), (315, 658, 657), (315, 657, 316), (313, 659, 658), (313, 658, 315), (330, 660, 659), (330, 659, 313), (332, 661, 660), (332, 660, 330), (333, 662, 661), (333, 661, 332), (331, 663, 662), (331, 662, 333), (311, 664, 663), (311, 663, 331), (255, 665, 664), (255, 664, 311), (245, 666, 665), (245, 665, 255), (232, 667, 666), (232, 666, 245), (231, 551, 667), (231, 667, 232), (551, 550, 677, 678), (459, 460, 680), (684, 683, 456), (685, 686, 678), (679, 459, 680), (666, 682, 665), (677, 685, 678), (457, 684, 456), (682, 681, 665)])
me_labirinto.materials.append(mat_material__1)
me_labirinto.use_remesh_preserve_volume = False
me_labirinto.use_remesh_preserve_attributes = False
me_labirinto.use_mirror_vertex_groups = False
me_labirinto.update()

# ---- objects
ob_labirinto = bpy.data.objects.new('LABIRINTO', me_labirinto)
ob_lamp = bpy.data.objects.new('Lamp', light_lamp)
ob_camera = bpy.data.objects.new('Camera', cam_camera)

# ---- transforms, parenting, visibility, modifiers, constraints
ob_labirinto.location = (0.0, 0.0, 0.0)
ob_labirinto.scale = (0.03027, 0.03027, 0.03027)
ob_labirinto.lineart.crease_threshold = 0.0
ob_lamp.location = (4.076, 1.005, 5.904)
ob_lamp.rotation_euler = (0.6503, 0.05522, 1.866)
ob_lamp.lock_rotations_4d = False
ob_lamp.empty_display_type = 'ARROWS'
ob_lamp.color = (0.0, 0.0, 0.0, 0.0)
ob_lamp.lineart.crease_threshold = 0.0
ob_camera.location = (7.481, -6.508, 5.344)
ob_camera.rotation_euler = (1.109, 0.01082, 0.8149)
ob_camera.lock_rotations_4d = False
ob_camera.empty_display_type = 'ARROWS'
ob_camera.color = (0.0, 0.0, 0.0, 0.0)
ob_camera.display_type = 'WIRE'
ob_camera.lineart.crease_threshold = 0.0

# ---- collection membership
col_collection_1.objects.link(ob_labirinto)
col_collection_1.objects.link(ob_lamp)
col_collection_1.objects.link(ob_camera)

# ---- scene / render settings (as saved in the file)
scene.camera = ob_camera
scene.frame_start = 1; scene.frame_end = 250; scene.frame_set(1)
scene.render.engine = 'BLENDER_EEVEE_NEXT'
scene.render.resolution_percentage = 50
scene.render.dither_intensity = 0.0
scene.cycles.use_denoising = False
scene.cycles.samples = 10
scene.cycles.sampling_pattern = 'TABULATED_SOBOL'
scene.cycles.light_sampling_threshold = 0.0
scene.cycles.use_adaptive_sampling = False
scene.cycles.use_light_tree = False
scene.cycles.blur_glossy = 0.0
scene.cycles.volume_bounces = 1
scene.cycles.pixel_filter_type = 'GAUSSIAN'
scene.cycles.sample_clamp_indirect = 0.0
scene.view_settings.view_transform = 'Standard'
bpy.context.view_layer.update()
